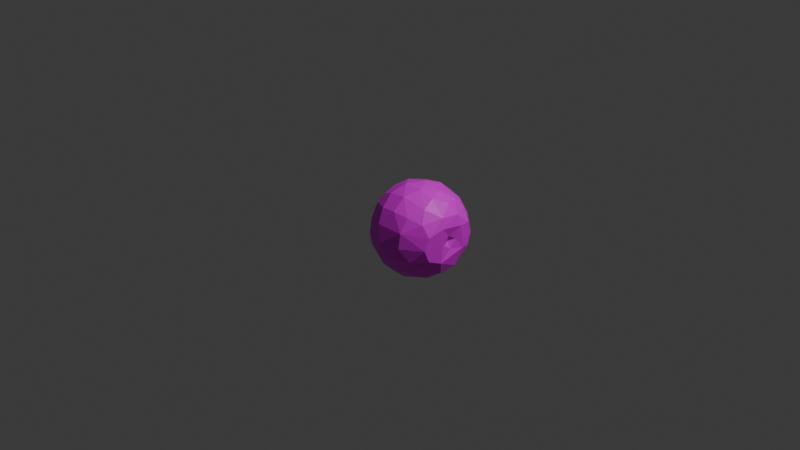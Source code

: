 # Source: AppleFruit.blend  (saved by Blender 4.0.36; exported with 4.5.12 LTS)
import bpy
from mathutils import Matrix  # noqa: F401  (used for matrix-valued properties, if any)

bpy.ops.wm.read_factory_settings(use_empty=True)
scene = bpy.context.scene
scene.name = 'Scene'

# ---- collections
col_collection = bpy.data.collections.new('Collection'); scene.collection.children.link(col_collection)

# ---- images (referenced by path relative to the original .blend; pixels are not part of the script)
import os
ASSET_DIR = os.environ.get("B2B_ASSET_DIR", "")  # directory of the original .blend (textures are referenced by path, not embedded)
HERE = os.path.dirname(os.path.abspath(__file__))  # packed textures are extracted next to this script under _unpacked/

def load_image(name, relpath, width, height, colorspace="sRGB"):
    """Load a texture the original file referenced (path relative to the .blend, or extracted next to this script)."""
    p = next((c for c in (os.path.join(HERE, relpath), os.path.join(ASSET_DIR, relpath)) if relpath and os.path.exists(c)), "")
    if p:
        img = bpy.data.images.load(p, check_existing=True)
        img.name = name
    else:  # same state as the original file: an image datablock whose file is absent (Cycles renders it pink)
        img = bpy.data.images.new(name, width, height)
        img.source = "FILE"
        img.filepath = "//" + (relpath or name)
    img.colorspace_settings.name = colorspace
    return img
img_apple_texture_jpg = load_image('apple_texture.jpg', 'apple_texture.jpg', 1024, 1024, 'sRGB')

# ---- materials (node trees are filled in below, after node groups)
mat_material_001 = bpy.data.materials.new('Material.001')
mat_material_001.use_transparent_shadow = False

# ---- material node trees
mat_material_001.use_nodes = True; mat_material_001.node_tree.nodes.clear()
_N = mat_material_001.node_tree.nodes; _L = mat_material_001.node_tree.links
n0 = _N.new('ShaderNodeBsdfPrincipled'); n0.name = 'Principled BSDF'; n0.location = (10, 300)
n0.inputs[3].default_value = 1.45
n1 = _N.new('ShaderNodeOutputMaterial'); n1.name = 'Material Output'; n1.location = (300, 300)
n2 = _N.new('ShaderNodeTexImage'); n2.name = 'Image Texture'; n2.location = (-280, 280)
n2.image = img_apple_texture_jpg
_L.new(n0.outputs[0], n1.inputs[0])
_L.new(n2.outputs[0], n0.inputs[0])
n1.is_active_output = True

# ---- world
world_world = bpy.data.worlds.new('World'); scene.world = world_world
world_world.use_nodes = True; world_world.node_tree.nodes.clear()
_N = world_world.node_tree.nodes; _L = world_world.node_tree.links
n0 = _N.new('ShaderNodeOutputWorld'); n0.name = 'World Output'; n0.location = (300, 300)
n1 = _N.new('ShaderNodeBackground'); n1.name = 'Background'; n1.location = (10, 300)
n1.inputs[0].default_value = (0.05088, 0.05088, 0.05088, 1.0)
_L.new(n1.outputs[0], n0.inputs[0])
n0.is_active_output = True
world_world.color = (0.05088, 0.05088, 0.05088)
world_world.use_sun_shadow = False
world_world.sun_shadow_jitter_overblur = 0.0

# ---- cameras
cam_camera = bpy.data.cameras.new('Camera')
cam_camera.clip_end = 100.0
cam_camera.ortho_scale = 7.314

# ---- lights
light_light = bpy.data.lights.new('Light', 'POINT')
light_light.transmission_factor = 0.0
light_light.use_soft_falloff = False
light_light.energy = 1000.0
light_light.shadow_soft_size = 0.1
light_light.shadow_maximum_resolution = 0.006
light_light.use_absolute_resolution = True

# ---- meshes
me_sphere_001 = bpy.data.meshes.new('Sphere.001')
me_sphere_001.from_pydata([(0.02232, 0.06133, 0.2997), (0.04426, 0.1216, 0.3234), (0.05355, 0.1798, 0.3448), (0.08551, 0.2349, 0.3503), (0.1041, 0.286, 0.3465), (0.1209, 0.3322, 0.33), (0.1357, 0.3728, 0.2983), (0.1481, 0.4069, 0.25), (0.158, 0.4341, 0.1913), (0.1652, 0.4538, 0.1294), (0.1695, 0.4658, 0.06526), (0.171, 0.4698, 0.0), (0.1695, 0.4658, -0.06526), (0.1652, 0.4538, -0.1294), (0.158, 0.4341, -0.1913), (0.1481, 0.4069, -0.25), (0.1357, 0.3728, -0.3044), (0.1209, 0.3322, -0.3536), (0.1041, 0.286, -0.3967), (0.08551, 0.2349, -0.4226), (0.06544, 0.1798, -0.4352), (0.04426, 0.1216, -0.4263), (0.02232, 0.06133, -0.4123), (9e-10, 0.0, 0.2756), (0.04195, 0.04999, 0.2997), (0.08318, 0.09913, 0.3234), (0.1111, 0.1466, 0.3448), (0.1607, 0.1915, 0.3503), (0.1957, 0.2332, 0.3465), (0.2273, 0.2708, 0.33), (0.255, 0.3039, 0.2983), (0.2783, 0.3317, 0.25), (0.2969, 0.3539, 0.1913), (0.3104, 0.37, 0.1294), (0.3186, 0.3797, 0.06526), (0.3214, 0.383, 0.0), (0.3186, 0.3797, -0.06526), (0.3104, 0.37, -0.1294), (0.2969, 0.3539, -0.1913), (0.2783, 0.3317, -0.25), (0.255, 0.3039, -0.3044), (0.2273, 0.2708, -0.3536), (0.1957, 0.2332, -0.3967), (0.1607, 0.1915, -0.4226), (0.123, 0.1466, -0.4352), (0.08318, 0.09913, -0.4263), (0.04195, 0.04999, -0.4123), (0.05652, 0.03263, 0.2997), (0.1121, 0.0647, 0.3234), (0.1538, 0.09567, 0.3448), (0.2165, 0.125, 0.3503), (0.2636, 0.1522, 0.3465), (0.3062, 0.1768, 0.33), (0.3435, 0.1983, 0.2983), (0.375, 0.2165, 0.25), (0.4001, 0.231, 0.1913), (0.4183, 0.2415, 0.1294), (0.4293, 0.2479, 0.06526), (0.433, 0.25, 0.0), (0.4293, 0.2479, -0.06526), (0.4183, 0.2415, -0.1294), (0.4001, 0.231, -0.1913), (0.375, 0.2165, -0.25), (0.3435, 0.1983, -0.3044), (0.3062, 0.1768, -0.3536), (0.2636, 0.1522, -0.3967), (0.2165, 0.125, -0.4226), (0.1657, 0.09567, -0.4352), (0.1121, 0.0647, -0.4263), (0.05652, 0.03263, -0.4123), (0.06427, 0.01133, 0.2997), (0.1274, 0.02247, 0.3234), (0.1765, 0.03323, 0.3448), (0.2462, 0.04341, 0.3503), (0.2998, 0.05286, 0.3465), (0.3482, 0.06139, 0.33), (0.3907, 0.06888, 0.2983), (0.4264, 0.07519, 0.25), (0.4549, 0.08022, 0.1913), (0.4756, 0.08387, 0.1294), (0.4882, 0.08608, 0.06526), (0.4924, 0.08682, 0.0), (0.4882, 0.08608, -0.06526), (0.4756, 0.08387, -0.1294), (0.4549, 0.08022, -0.1913), (0.4264, 0.07519, -0.25), (0.3907, 0.06888, -0.3044), (0.3482, 0.06139, -0.3536), (0.2998, 0.05286, -0.3967), (0.2462, 0.04341, -0.4226), (0.1884, 0.03323, -0.4352), (0.1274, 0.02247, -0.4263), (0.06427, 0.01133, -0.4123), (0.06427, -0.01133, 0.2997), (0.1274, -0.02247, 0.3234), (0.1765, -0.03323, 0.3448), (0.2462, -0.04341, 0.3503), (0.2998, -0.05286, 0.3465), (0.3482, -0.06139, 0.33), (0.3907, -0.06888, 0.2983), (0.4264, -0.07519, 0.25), (0.4549, -0.08021, 0.1913), (0.4756, -0.08387, 0.1294), (0.4882, -0.08608, 0.06526), (0.4924, -0.08682, 0.0), (0.4882, -0.08608, -0.06526), (0.4756, -0.08387, -0.1294), (0.4549, -0.08021, -0.1913), (0.4264, -0.07519, -0.25), (0.3907, -0.06888, -0.3044), (0.3482, -0.06139, -0.3536), (0.2998, -0.05286, -0.3967), (0.2462, -0.04341, -0.4226), (0.1884, -0.03323, -0.4352), (0.1274, -0.02247, -0.4263), (0.06427, -0.01133, -0.4123), (0.05652, -0.03263, 0.2997), (0.1121, -0.0647, 0.3234), (0.1538, -0.09567, 0.3448), (0.2165, -0.125, 0.3503), (0.2636, -0.1522, 0.3465), (0.3062, -0.1768, 0.33), (0.3435, -0.1983, 0.2983), (0.375, -0.2165, 0.25), (0.4001, -0.231, 0.1913), (0.4183, -0.2415, 0.1294), (0.4293, -0.2479, 0.06526), (0.433, -0.25, 0.0), (0.4293, -0.2479, -0.06526), (0.4183, -0.2415, -0.1294), (0.4001, -0.231, -0.1913), (0.375, -0.2165, -0.25), (0.3435, -0.1983, -0.3044), (0.3062, -0.1768, -0.3536), (0.2636, -0.1522, -0.3967), (0.2165, -0.125, -0.4226), (0.1657, -0.09567, -0.4352), (0.1121, -0.0647, -0.4263), (0.05652, -0.03263, -0.4123), (0.04195, -0.04999, 0.2997), (0.08318, -0.09913, 0.3234), (0.1111, -0.1466, 0.3448), (0.1607, -0.1915, 0.3503), (0.1957, -0.2332, 0.3465), (0.2273, -0.2708, 0.33), (0.255, -0.3039, 0.2983), (0.2783, -0.3317, 0.25), (0.2969, -0.3539, 0.1913), (0.3104, -0.37, 0.1294), (0.3186, -0.3797, 0.06526), (0.3214, -0.383, 0.0), (0.3186, -0.3797, -0.06526), (0.3104, -0.37, -0.1294), (0.2969, -0.3539, -0.1913), (0.2783, -0.3317, -0.25), (0.255, -0.3039, -0.3044), (0.2273, -0.2708, -0.3536), (0.1957, -0.2332, -0.3967), (0.1607, -0.1915, -0.4226), (0.123, -0.1466, -0.4352), (0.08318, -0.09913, -0.4263), (0.04195, -0.04999, -0.4123), (0.02232, -0.06133, 0.2997), (0.04426, -0.1216, 0.3234), (0.05355, -0.1798, 0.3448), (0.08551, -0.2349, 0.3503), (0.1041, -0.286, 0.3465), (0.1209, -0.3322, 0.33), (0.1357, -0.3728, 0.2983), (0.1481, -0.4069, 0.25), (0.158, -0.4341, 0.1913), (0.1652, -0.4538, 0.1294), (0.1695, -0.4658, 0.06526), (0.171, -0.4698, 0.0), (0.1695, -0.4658, -0.06526), (0.1652, -0.4538, -0.1294), (0.158, -0.4341, -0.1913), (0.1481, -0.4069, -0.25), (0.1357, -0.3728, -0.3044), (0.1209, -0.3322, -0.3536), (0.1041, -0.286, -0.3967), (0.08551, -0.2349, -0.4226), (0.06544, -0.1798, -0.4352), (0.04426, -0.1216, -0.4263), (0.02232, -0.06133, -0.4123), (5.588e-09, -0.06526, 0.2997), (1.49e-08, -0.1294, 0.3234), (-0.01189, -0.1913, 0.3448), (2.98e-08, -0.25, 0.3503), (3.725e-08, -0.3044, 0.3465), (3.725e-08, -0.3536, 0.33), (2.98e-08, -0.3967, 0.2983), (7.451e-08, -0.433, 0.25), (7.451e-08, -0.4619, 0.1913), (7.451e-08, -0.483, 0.1294), (5.96e-08, -0.4957, 0.06526), (5.96e-08, -0.5, 0.0), (5.96e-08, -0.4957, -0.06526), (7.451e-08, -0.483, -0.1294), (7.451e-08, -0.4619, -0.1913), (7.451e-08, -0.433, -0.25), (2.98e-08, -0.3967, -0.3044), (3.725e-08, -0.3536, -0.3536), (3.725e-08, -0.3044, -0.3967), (2.939e-08, -0.25, -0.4226), (2.98e-08, -0.1913, -0.4352), (1.49e-08, -0.1294, -0.4263), (5.588e-09, -0.06526, -0.4123), (-0.02232, -0.06133, 0.2997), (-0.04426, -0.1216, 0.3234), (-0.07733, -0.1798, 0.3448), (-0.0855, -0.2349, 0.3503), (-0.1041, -0.286, 0.3465), (-0.1209, -0.3322, 0.33), (-0.1357, -0.3728, 0.2983), (-0.1481, -0.4069, 0.25), (-0.158, -0.4341, 0.1913), (-0.1652, -0.4538, 0.1294), (-0.1695, -0.4658, 0.06526), (-0.171, -0.4698, 0.0), (-0.1695, -0.4658, -0.06526), (-0.1652, -0.4538, -0.1294), (-0.158, -0.4341, -0.1913), (-0.1481, -0.4069, -0.25), (-0.1357, -0.3728, -0.3044), (-0.1209, -0.3322, -0.3536), (-0.1041, -0.286, -0.3967), (-0.0855, -0.2349, -0.4226), (-0.06544, -0.1798, -0.4352), (-0.04426, -0.1216, -0.4263), (-0.02232, -0.06133, -0.4123), (-0.04195, -0.04999, 0.2997), (-0.08318, -0.09913, 0.3234), (-0.1349, -0.1466, 0.3448), (-0.1607, -0.1915, 0.3503), (-0.1957, -0.2332, 0.3465), (-0.2273, -0.2708, 0.33), (-0.255, -0.3039, 0.2983), (-0.2783, -0.3317, 0.25), (-0.2969, -0.3539, 0.1913), (-0.3104, -0.37, 0.1294), (-0.3186, -0.3797, 0.06526), (-0.3214, -0.383, 0.0), (-0.3186, -0.3797, -0.06526), (-0.3104, -0.37, -0.1294), (-0.2969, -0.3539, -0.1913), (-0.2783, -0.3317, -0.25), (-0.255, -0.3039, -0.3044), (-0.2273, -0.2708, -0.3536), (-0.1957, -0.2332, -0.3967), (-0.1607, -0.1915, -0.4226), (-0.123, -0.1466, -0.4352), (-0.08318, -0.09913, -0.4263), (-0.04195, -0.04999, -0.4123), (-0.05652, -0.03263, 0.2997), (-0.1121, -0.0647, 0.3234), (-0.1776, -0.09567, 0.3448), (-0.2165, -0.125, 0.3503), (-0.2636, -0.1522, 0.3465), (-0.3062, -0.1768, 0.33), (-0.3435, -0.1983, 0.2983), (-0.375, -0.2165, 0.25), (-0.4001, -0.231, 0.1913), (-0.4183, -0.2415, 0.1294), (-0.4293, -0.2479, 0.06526), (-0.433, -0.25, 0.0), (-0.4293, -0.2479, -0.06526), (-0.4183, -0.2415, -0.1294), (-0.4001, -0.231, -0.1913), (-0.375, -0.2165, -0.25), (-0.3435, -0.1983, -0.3044), (-0.3062, -0.1768, -0.3536), (-0.2636, -0.1522, -0.3967), (-0.2165, -0.125, -0.4226), (-0.1657, -0.09567, -0.4352), (-0.1121, -0.0647, -0.4263), (-0.05652, -0.03263, -0.4123), (-0.06427, -0.01133, 0.2997), (-0.1274, -0.02247, 0.3234), (-0.2003, -0.03323, 0.3448), (-0.2462, -0.04341, 0.3503), (-0.2998, -0.05286, 0.3465), (-0.3482, -0.06139, 0.33), (-0.3907, -0.06888, 0.2983), (-0.4264, -0.07519, 0.25), (-0.4549, -0.08022, 0.1913), (-0.4756, -0.08387, 0.1294), (-0.4882, -0.08608, 0.06526), (-0.4924, -0.08682, 0.0), (-0.4882, -0.08608, -0.06526), (-0.4756, -0.08387, -0.1294), (-0.4549, -0.08022, -0.1913), (-0.4264, -0.07519, -0.25), (-0.3907, -0.06888, -0.3044), (-0.3482, -0.06139, -0.3536), (-0.2998, -0.05286, -0.3967), (-0.2462, -0.04341, -0.4226), (-0.1884, -0.03323, -0.4352), (-0.1274, -0.02247, -0.4263), (-0.06427, -0.01133, -0.4123), (-0.06427, 0.01133, 0.2997), (-0.1274, 0.02247, 0.3234), (-0.2003, 0.03323, 0.3448), (-0.2462, 0.04341, 0.3503), (-0.2998, 0.05286, 0.3465), (-0.3482, 0.06139, 0.33), (-0.3907, 0.06888, 0.2983), (-0.4264, 0.07519, 0.25), (-0.4549, 0.08021, 0.1913), (-0.4756, 0.08387, 0.1294), (-0.4882, 0.08608, 0.06526), (-0.4924, 0.08682, 0.0), (-0.4882, 0.08608, -0.06526), (-0.4756, 0.08387, -0.1294), (-0.4549, 0.08021, -0.1913), (-0.4264, 0.07519, -0.25), (-0.3907, 0.06888, -0.3044), (-0.3482, 0.06139, -0.3536), (-0.2998, 0.05286, -0.3967), (-0.2462, 0.04341, -0.4226), (-0.1884, 0.03323, -0.4352), (-0.1274, 0.02247, -0.4263), (-0.06427, 0.01133, -0.4123), (-0.05652, 0.03263, 0.2997), (-0.1121, 0.0647, 0.3234), (-0.1776, 0.09567, 0.3448), (-0.2165, 0.125, 0.3503), (-0.2636, 0.1522, 0.3465), (-0.3062, 0.1768, 0.33), (-0.3435, 0.1983, 0.2983), (-0.375, 0.2165, 0.25), (-0.4001, 0.231, 0.1913), (-0.4183, 0.2415, 0.1294), (-0.4293, 0.2479, 0.06526), (-0.433, 0.25, 0.0), (-0.4293, 0.2479, -0.06526), (-0.4183, 0.2415, -0.1294), (-0.4001, 0.231, -0.1913), (-0.375, 0.2165, -0.25), (-0.3435, 0.1983, -0.3044), (-0.3062, 0.1768, -0.3536), (-0.2636, 0.1522, -0.3967), (-0.2165, 0.125, -0.4226), (-0.1657, 0.09567, -0.4352), (-0.1121, 0.0647, -0.4263), (-0.05652, 0.03263, -0.4123), (-1.845e-09, 0.0, -0.3806), (-0.04195, 0.04999, 0.2997), (-0.08318, 0.09913, 0.3234), (-0.1349, 0.1466, 0.3448), (-0.1607, 0.1915, 0.3503), (-0.1957, 0.2332, 0.3465), (-0.2273, 0.2708, 0.33), (-0.255, 0.3039, 0.2983), (-0.2783, 0.3317, 0.25), (-0.2969, 0.3539, 0.1913), (-0.3104, 0.37, 0.1294), (-0.3186, 0.3797, 0.06526), (-0.3214, 0.383, 0.0), (-0.3186, 0.3797, -0.06526), (-0.3104, 0.37, -0.1294), (-0.2969, 0.3539, -0.1913), (-0.2783, 0.3317, -0.25), (-0.255, 0.3039, -0.3044), (-0.2273, 0.2708, -0.3536), (-0.1957, 0.2332, -0.3967), (-0.1607, 0.1915, -0.4226), (-0.123, 0.1466, -0.4352), (-0.08318, 0.09913, -0.4263), (-0.04195, 0.04999, -0.4123), (-0.02232, 0.06133, 0.2997), (-0.04426, 0.1216, 0.3234), (-0.07733, 0.1798, 0.3448), (-0.08551, 0.2349, 0.3503), (-0.1041, 0.286, 0.3465), (-0.1209, 0.3322, 0.33), (-0.1357, 0.3728, 0.2983), (-0.1481, 0.4069, 0.25), (-0.158, 0.4341, 0.1913), (-0.1652, 0.4538, 0.1294), (-0.1695, 0.4658, 0.06526), (-0.171, 0.4698, 0.0), (-0.1695, 0.4658, -0.06526), (-0.1652, 0.4538, -0.1294), (-0.158, 0.4341, -0.1913), (-0.1481, 0.4069, -0.25), (-0.1357, 0.3728, -0.3044), (-0.1209, 0.3322, -0.3536), (-0.1041, 0.286, -0.3967), (-0.08551, 0.2349, -0.4226), (-0.06544, 0.1798, -0.4352), (-0.04426, 0.1216, -0.4263), (-0.02232, 0.06133, -0.4123), (-9.313e-09, 0.06526, 0.2997), (-4.098e-08, 0.1294, 0.3234), (-0.01189, 0.1913, 0.3448), (-7.451e-08, 0.25, 0.3503), (-6.706e-08, 0.3044, 0.3465), (-7.451e-08, 0.3536, 0.33), (-5.96e-08, 0.3967, 0.2983), (-1.043e-07, 0.433, 0.25), (-1.639e-07, 0.4619, 0.1913), (-1.49e-07, 0.483, 0.1294), (-1.341e-07, 0.4957, 0.06526), (-1.49e-07, 0.5, 0.0), (-1.341e-07, 0.4957, -0.06526), (-1.49e-07, 0.483, -0.1294), (-1.639e-07, 0.4619, -0.1913), (-1.043e-07, 0.433, -0.25), (-5.96e-08, 0.3967, -0.3044), (-7.451e-08, 0.3536, -0.3536), (-6.706e-08, 0.3044, -0.3967), (-7.492e-08, 0.25, -0.4226), (-6.706e-08, 0.1913, -0.4352), (-4.098e-08, 0.1294, -0.4263), (-9.313e-09, 0.06526, -0.4123)], [], [(397, 396, 3, 4), (412, 411, 18, 19), (405, 404, 11, 12), (398, 397, 4, 5), (413, 412, 19, 20), (406, 405, 12, 13), (399, 398, 5, 6), (414, 413, 20, 21), (407, 406, 13, 14), (400, 399, 6, 7), (415, 414, 21, 22), (393, 23, 0), (408, 407, 14, 15), (401, 400, 7, 8), (346, 415, 22), (394, 393, 0, 1), (409, 408, 15, 16), (402, 401, 8, 9), (395, 394, 1, 2), (410, 409, 16, 17), (403, 402, 9, 10), (396, 395, 2, 3), (411, 410, 17, 18), (404, 403, 10, 11), (17, 16, 40, 41), (10, 9, 33, 34), (3, 2, 26, 27), (18, 17, 41, 42), (11, 10, 34, 35), (4, 3, 27, 28), (19, 18, 42, 43), (12, 11, 35, 36), (5, 4, 28, 29), (20, 19, 43, 44), (13, 12, 36, 37), (6, 5, 29, 30), (21, 20, 44, 45), (14, 13, 37, 38), (7, 6, 30, 31), (22, 21, 45, 46), (0, 23, 24), (15, 14, 38, 39), (8, 7, 31, 32), (346, 22, 46), (1, 0, 24, 25), (16, 15, 39, 40), (9, 8, 32, 33), (2, 1, 25, 26), (29, 28, 51, 52), (44, 43, 66, 67), (37, 36, 59, 60), (30, 29, 52, 53), (45, 44, 67, 68), (38, 37, 60, 61), (31, 30, 53, 54), (46, 45, 68, 69), (24, 23, 47), (39, 38, 61, 62), (32, 31, 54, 55), (346, 46, 69), (25, 24, 47, 48), (40, 39, 62, 63), (33, 32, 55, 56), (26, 25, 48, 49), (41, 40, 63, 64), (34, 33, 56, 57), (27, 26, 49, 50), (42, 41, 64, 65), (35, 34, 57, 58), (28, 27, 50, 51), (43, 42, 65, 66), (36, 35, 58, 59), (55, 54, 77, 78), (346, 69, 92), (48, 47, 70, 71), (63, 62, 85, 86), (56, 55, 78, 79), (49, 48, 71, 72), (64, 63, 86, 87), (57, 56, 79, 80), (50, 49, 72, 73), (65, 64, 87, 88), (58, 57, 80, 81), (51, 50, 73, 74), (66, 65, 88, 89), (59, 58, 81, 82), (52, 51, 74, 75), (67, 66, 89, 90), (60, 59, 82, 83), (53, 52, 75, 76), (68, 67, 90, 91), (61, 60, 83, 84), (54, 53, 76, 77), (69, 68, 91, 92), (47, 23, 70), (62, 61, 84, 85), (88, 87, 110, 111), (81, 80, 103, 104), (74, 73, 96, 97), (89, 88, 111, 112), (82, 81, 104, 105), (75, 74, 97, 98), (90, 89, 112, 113), (83, 82, 105, 106), (76, 75, 98, 99), (91, 90, 113, 114), (84, 83, 106, 107), (77, 76, 99, 100), (92, 91, 114, 115), (70, 23, 93), (85, 84, 107, 108), (78, 77, 100, 101), (346, 92, 115), (71, 70, 93, 94), (86, 85, 108, 109), (79, 78, 101, 102), (72, 71, 94, 95), (87, 86, 109, 110), (80, 79, 102, 103), (73, 72, 95, 96), (99, 98, 121, 122), (114, 113, 136, 137), (107, 106, 129, 130), (100, 99, 122, 123), (115, 114, 137, 138), (93, 23, 116), (108, 107, 130, 131), (101, 100, 123, 124), (346, 115, 138), (94, 93, 116, 117), (109, 108, 131, 132), (102, 101, 124, 125), (95, 94, 117, 118), (110, 109, 132, 133), (103, 102, 125, 126), (96, 95, 118, 119), (111, 110, 133, 134), (104, 103, 126, 127), (97, 96, 119, 120), (112, 111, 134, 135), (105, 104, 127, 128), (98, 97, 120, 121), (113, 112, 135, 136), (106, 105, 128, 129), (125, 124, 147, 148), (118, 117, 140, 141), (133, 132, 155, 156), (126, 125, 148, 149), (119, 118, 141, 142), (134, 133, 156, 157), (127, 126, 149, 150), (120, 119, 142, 143), (135, 134, 157, 158), (128, 127, 150, 151), (121, 120, 143, 144), (136, 135, 158, 159), (129, 128, 151, 152), (122, 121, 144, 145), (137, 136, 159, 160), (130, 129, 152, 153), (123, 122, 145, 146), (138, 137, 160, 161), (116, 23, 139), (131, 130, 153, 154), (124, 123, 146, 147), (346, 138, 161), (117, 116, 139, 140), (132, 131, 154, 155), (158, 157, 180, 181), (151, 150, 173, 174), (144, 143, 166, 167), (159, 158, 181, 182), (152, 151, 174, 175), (145, 144, 167, 168), (160, 159, 182, 183), (153, 152, 175, 176), (146, 145, 168, 169), (161, 160, 183, 184), (139, 23, 162), (154, 153, 176, 177), (147, 146, 169, 170), (346, 161, 184), (140, 139, 162, 163), (155, 154, 177, 178), (148, 147, 170, 171), (141, 140, 163, 164), (156, 155, 178, 179), (149, 148, 171, 172), (142, 141, 164, 165), (157, 156, 179, 180), (150, 149, 172, 173), (143, 142, 165, 166), (169, 168, 191, 192), (184, 183, 206, 207), (162, 23, 185), (177, 176, 199, 200), (170, 169, 192, 193), (346, 184, 207), (163, 162, 185, 186), (178, 177, 200, 201), (171, 170, 193, 194), (164, 163, 186, 187), (179, 178, 201, 202), (172, 171, 194, 195), (165, 164, 187, 188), (180, 179, 202, 203), (173, 172, 195, 196), (166, 165, 188, 189), (181, 180, 203, 204), (174, 173, 196, 197), (167, 166, 189, 190), (182, 181, 204, 205), (175, 174, 197, 198), (168, 167, 190, 191), (183, 182, 205, 206), (176, 175, 198, 199), (195, 194, 217, 218), (188, 187, 210, 211), (203, 202, 225, 226), (196, 195, 218, 219), (189, 188, 211, 212), (204, 203, 226, 227), (197, 196, 219, 220), (190, 189, 212, 213), (205, 204, 227, 228), (198, 197, 220, 221), (191, 190, 213, 214), (206, 205, 228, 229), (199, 198, 221, 222), (192, 191, 214, 215), (207, 206, 229, 230), (185, 23, 208), (200, 199, 222, 223), (193, 192, 215, 216), (346, 207, 230), (186, 185, 208, 209), (201, 200, 223, 224), (194, 193, 216, 217), (187, 186, 209, 210), (202, 201, 224, 225), (228, 227, 250, 251), (221, 220, 243, 244), (214, 213, 236, 237), (229, 228, 251, 252), (222, 221, 244, 245), (215, 214, 237, 238), (230, 229, 252, 253), (208, 23, 231), (223, 222, 245, 246), (216, 215, 238, 239), (346, 230, 253), (209, 208, 231, 232), (224, 223, 246, 247), (217, 216, 239, 240), (210, 209, 232, 233), (225, 224, 247, 248), (218, 217, 240, 241), (211, 210, 233, 234), (226, 225, 248, 249), (219, 218, 241, 242), (212, 211, 234, 235), (227, 226, 249, 250), (220, 219, 242, 243), (213, 212, 235, 236), (239, 238, 261, 262), (346, 253, 276), (232, 231, 254, 255), (247, 246, 269, 270), (240, 239, 262, 263), (233, 232, 255, 256), (248, 247, 270, 271), (241, 240, 263, 264), (234, 233, 256, 257), (249, 248, 271, 272), (242, 241, 264, 265), (235, 234, 257, 258), (250, 249, 272, 273), (243, 242, 265, 266), (236, 235, 258, 259), (251, 250, 273, 274), (244, 243, 266, 267), (237, 236, 259, 260), (252, 251, 274, 275), (245, 244, 267, 268), (238, 237, 260, 261), (253, 252, 275, 276), (231, 23, 254), (246, 245, 268, 269), (265, 264, 287, 288), (258, 257, 280, 281), (273, 272, 295, 296), (266, 265, 288, 289), (259, 258, 281, 282), (274, 273, 296, 297), (267, 266, 289, 290), (260, 259, 282, 283), (275, 274, 297, 298), (268, 267, 290, 291), (261, 260, 283, 284), (276, 275, 298, 299), (254, 23, 277), (269, 268, 291, 292), (262, 261, 284, 285), (346, 276, 299), (255, 254, 277, 278), (270, 269, 292, 293), (263, 262, 285, 286), (256, 255, 278, 279), (271, 270, 293, 294), (264, 263, 286, 287), (257, 256, 279, 280), (272, 271, 294, 295), (298, 297, 320, 321), (291, 290, 313, 314), (284, 283, 306, 307), (299, 298, 321, 322), (277, 23, 300), (292, 291, 314, 315), (285, 284, 307, 308), (346, 299, 322), (278, 277, 300, 301), (293, 292, 315, 316), (286, 285, 308, 309), (279, 278, 301, 302), (294, 293, 316, 317), (287, 286, 309, 310), (280, 279, 302, 303), (295, 294, 317, 318), (288, 287, 310, 311), (281, 280, 303, 304), (296, 295, 318, 319), (289, 288, 311, 312), (282, 281, 304, 305), (297, 296, 319, 320), (290, 289, 312, 313), (283, 282, 305, 306), (309, 308, 331, 332), (302, 301, 324, 325), (317, 316, 339, 340), (310, 309, 332, 333), (303, 302, 325, 326), (318, 317, 340, 341), (311, 310, 333, 334), (304, 303, 326, 327), (319, 318, 341, 342), (312, 311, 334, 335), (305, 304, 327, 328), (320, 319, 342, 343), (313, 312, 335, 336), (306, 305, 328, 329), (321, 320, 343, 344), (314, 313, 336, 337), (307, 306, 329, 330), (322, 321, 344, 345), (300, 23, 323), (315, 314, 337, 338), (308, 307, 330, 331), (346, 322, 345), (301, 300, 323, 324), (316, 315, 338, 339), (335, 334, 358, 359), (328, 327, 351, 352), (343, 342, 366, 367), (336, 335, 359, 360), (329, 328, 352, 353), (344, 343, 367, 368), (337, 336, 360, 361), (330, 329, 353, 354), (345, 344, 368, 369), (323, 23, 347), (338, 337, 361, 362), (331, 330, 354, 355), (346, 345, 369), (324, 323, 347, 348), (339, 338, 362, 363), (332, 331, 355, 356), (325, 324, 348, 349), (340, 339, 363, 364), (333, 332, 356, 357), (326, 325, 349, 350), (341, 340, 364, 365), (334, 333, 357, 358), (327, 326, 350, 351), (342, 341, 365, 366), (369, 368, 391, 392), (347, 23, 370), (362, 361, 384, 385), (355, 354, 377, 378), (346, 369, 392), (348, 347, 370, 371), (363, 362, 385, 386), (356, 355, 378, 379), (349, 348, 371, 372), (364, 363, 386, 387), (357, 356, 379, 380), (350, 349, 372, 373), (365, 364, 387, 388), (358, 357, 380, 381), (351, 350, 373, 374), (366, 365, 388, 389), (359, 358, 381, 382), (352, 351, 374, 375), (367, 366, 389, 390), (360, 359, 382, 383), (353, 352, 375, 376), (368, 367, 390, 391), (361, 360, 383, 384), (354, 353, 376, 377), (380, 379, 402, 403), (373, 372, 395, 396), (388, 387, 410, 411), (381, 380, 403, 404), (374, 373, 396, 397), (389, 388, 411, 412), (382, 381, 404, 405), (375, 374, 397, 398), (390, 389, 412, 413), (383, 382, 405, 406), (376, 375, 398, 399), (391, 390, 413, 414), (384, 383, 406, 407), (377, 376, 399, 400), (392, 391, 414, 415), (370, 23, 393), (385, 384, 407, 408), (378, 377, 400, 401), (346, 392, 415), (371, 370, 393, 394), (386, 385, 408, 409), (379, 378, 401, 402), (372, 371, 394, 395), (387, 386, 409, 410)])
_uv = me_sphere_001.uv_layers.new(name='UVMap')
_uv.uv.foreach_set('vector', [0.7222, 0.7917, 0.7222, 0.8333, 0.6667, 0.8333, 0.6667, 0.7917, 0.7222, 0.1667, 0.7222, 0.2083, 0.6667, 0.2083, 0.6667, 0.1667, 0.7222, 0.4583, 0.7222, 0.5, 0.6667, 0.5, 0.6667, 0.4583, 0.7222, 0.75, 0.7222, 0.7917, 0.6667, 0.7917, 0.6667, 0.75, 0.7222, 0.125, 0.7222, 0.1667, 0.6667, 0.1667, 0.6667, 0.125, 0.7222, 0.4167, 0.7222, 0.4583, 0.6667, 0.4583, 0.6667, 0.4167, 0.7222, 0.7083, 0.7222, 0.75, 0.6667, 0.75, 0.6667, 0.7083, 0.7222, 0.08333, 0.7222, 0.125, 0.6667, 0.125, 0.6667, 0.08333, 0.7222, 0.375, 0.7222, 0.4167, 0.6667, 0.4167, 0.6667, 0.375, 0.7222, 0.6667, 0.7222, 0.7083, 0.6667, 0.7083, 0.6667, 0.6667, 0.7222, 0.04167, 0.7222, 0.08333, 0.6667, 0.08333, 0.6667, 0.04167, 0.7222, 0.9583, 0.6944, 1.0, 0.6667, 0.9583, 0.7222, 0.3333, 0.7222, 0.375, 0.6667, 0.375, 0.6667, 0.3333, 0.7222, 0.625, 0.7222, 0.6667, 0.6667, 0.6667, 0.6667, 0.625, 0.6944, 0.0, 0.7222, 0.04167, 0.6667, 0.04167, 0.7222, 0.9167, 0.7222, 0.9583, 0.6667, 0.9583, 0.6667, 0.9167, 0.7222, 0.2917, 0.7222, 0.3333, 0.6667, 0.3333, 0.6667, 0.2917, 0.7222, 0.5833, 0.7222, 0.625, 0.6667, 0.625, 0.6667, 0.5833, 0.7222, 0.875, 0.7222, 0.9167, 0.6667, 0.9167, 0.6667, 0.875, 0.7222, 0.25, 0.7222, 0.2917, 0.6667, 0.2917, 0.6667, 0.25, 0.7222, 0.5417, 0.7222, 0.5833, 0.6667, 0.5833, 0.6667, 0.5417, 0.7222, 0.8333, 0.7222, 0.875, 0.6667, 0.875, 0.6667, 0.8333, 0.7222, 0.2083, 0.7222, 0.25, 0.6667, 0.25, 0.6667, 0.2083, 0.7222, 0.5, 0.7222, 0.5417, 0.6667, 0.5417, 0.6667, 0.5, 0.6667, 0.25, 0.6667, 0.2917, 0.6111, 0.2917, 0.6111, 0.25, 0.6667, 0.5417, 0.6667, 0.5833, 0.6111, 0.5833, 0.6111, 0.5417, 0.6667, 0.8333, 0.6667, 0.875, 0.6111, 0.875, 0.6111, 0.8333, 0.6667, 0.2083, 0.6667, 0.25, 0.6111, 0.25, 0.6111, 0.2083, 0.6667, 0.5, 0.6667, 0.5417, 0.6111, 0.5417, 0.6111, 0.5, 0.6667, 0.7917, 0.6667, 0.8333, 0.6111, 0.8333, 0.6111, 0.7917, 0.6667, 0.1667, 0.6667, 0.2083, 0.6111, 0.2083, 0.6111, 0.1667, 0.6667, 0.4583, 0.6667, 0.5, 0.6111, 0.5, 0.6111, 0.4583, 0.6667, 0.75, 0.6667, 0.7917, 0.6111, 0.7917, 0.6111, 0.75, 0.6667, 0.125, 0.6667, 0.1667, 0.6111, 0.1667, 0.6111, 0.125, 0.6667, 0.4167, 0.6667, 0.4583, 0.6111, 0.4583, 0.6111, 0.4167, 0.6667, 0.7083, 0.6667, 0.75, 0.6111, 0.75, 0.6111, 0.7083, 0.6667, 0.08333, 0.6667, 0.125, 0.6111, 0.125, 0.6111, 0.08333, 0.6667, 0.375, 0.6667, 0.4167, 0.6111, 0.4167, 0.6111, 0.375, 0.6667, 0.6667, 0.6667, 0.7083, 0.6111, 0.7083, 0.6111, 0.6667, 0.6667, 0.04167, 0.6667, 0.08333, 0.6111, 0.08333, 0.6111, 0.04167, 0.6667, 0.9583, 0.6389, 1.0, 0.6111, 0.9583, 0.6667, 0.3333, 0.6667, 0.375, 0.6111, 0.375, 0.6111, 0.3333, 0.6667, 0.625, 0.6667, 0.6667, 0.6111, 0.6667, 0.6111, 0.625, 0.6389, 0.0, 0.6667, 0.04167, 0.6111, 0.04167, 0.6667, 0.9167, 0.6667, 0.9583, 0.6111, 0.9583, 0.6111, 0.9167, 0.6667, 0.2917, 0.6667, 0.3333, 0.6111, 0.3333, 0.6111, 0.2917, 0.6667, 0.5833, 0.6667, 0.625, 0.6111, 0.625, 0.6111, 0.5833, 0.6667, 0.875, 0.6667, 0.9167, 0.6111, 0.9167, 0.6111, 0.875, 0.6111, 0.75, 0.6111, 0.7917, 0.5556, 0.7917, 0.5556, 0.75, 0.6111, 0.125, 0.6111, 0.1667, 0.5556, 0.1667, 0.5556, 0.125, 0.6111, 0.4167, 0.6111, 0.4583, 0.5556, 0.4583, 0.5556, 0.4167, 0.6111, 0.7083, 0.6111, 0.75, 0.5556, 0.75, 0.5556, 0.7083, 0.6111, 0.08333, 0.6111, 0.125, 0.5556, 0.125, 0.5556, 0.08333, 0.6111, 0.375, 0.6111, 0.4167, 0.5556, 0.4167, 0.5556, 0.375, 0.6111, 0.6667, 0.6111, 0.7083, 0.5556, 0.7083, 0.5556, 0.6667, 0.6111, 0.04167, 0.6111, 0.08333, 0.5556, 0.08333, 0.5556, 0.04167, 0.6111, 0.9583, 0.5833, 1.0, 0.5556, 0.9583, 0.6111, 0.3333, 0.6111, 0.375, 0.5556, 0.375, 0.5556, 0.3333, 0.6111, 0.625, 0.6111, 0.6667, 0.5556, 0.6667, 0.5556, 0.625, 0.5833, 0.0, 0.6111, 0.04167, 0.5556, 0.04167, 0.6111, 0.9167, 0.6111, 0.9583, 0.5556, 0.9583, 0.5556, 0.9167, 0.6111, 0.2917, 0.6111, 0.3333, 0.5556, 0.3333, 0.5556, 0.2917, 0.6111, 0.5833, 0.6111, 0.625, 0.5556, 0.625, 0.5556, 0.5833, 0.6111, 0.875, 0.6111, 0.9167, 0.5556, 0.9167, 0.5556, 0.875, 0.6111, 0.25, 0.6111, 0.2917, 0.5556, 0.2917, 0.5556, 0.25, 0.6111, 0.5417, 0.6111, 0.5833, 0.5556, 0.5833, 0.5556, 0.5417, 0.6111, 0.8333, 0.6111, 0.875, 0.5556, 0.875, 0.5556, 0.8333, 0.6111, 0.2083, 0.6111, 0.25, 0.5556, 0.25, 0.5556, 0.2083, 0.6111, 0.5, 0.6111, 0.5417, 0.5556, 0.5417, 0.5556, 0.5, 0.6111, 0.7917, 0.6111, 0.8333, 0.5556, 0.8333, 0.5556, 0.7917, 0.6111, 0.1667, 0.6111, 0.2083, 0.5556, 0.2083, 0.5556, 0.1667, 0.6111, 0.4583, 0.6111, 0.5, 0.5556, 0.5, 0.5556, 0.4583, 0.5556, 0.625, 0.5556, 0.6667, 0.5, 0.6667, 0.5, 0.625, 0.5278, 0.0, 0.5556, 0.04167, 0.5, 0.04167, 0.5556, 0.9167, 0.5556, 0.9583, 0.5, 0.9583, 0.5, 0.9167, 0.5556, 0.2917, 0.5556, 0.3333, 0.5, 0.3333, 0.5, 0.2917, 0.5556, 0.5833, 0.5556, 0.625, 0.5, 0.625, 0.5, 0.5833, 0.5556, 0.875, 0.5556, 0.9167, 0.5, 0.9167, 0.5, 0.875, 0.5556, 0.25, 0.5556, 0.2917, 0.5, 0.2917, 0.5, 0.25, 0.5556, 0.5417, 0.5556, 0.5833, 0.5, 0.5833, 0.5, 0.5417, 0.5556, 0.8333, 0.5556, 0.875, 0.5, 0.875, 0.5, 0.8333, 0.5556, 0.2083, 0.5556, 0.25, 0.5, 0.25, 0.5, 0.2083, 0.5556, 0.5, 0.5556, 0.5417, 0.5, 0.5417, 0.5, 0.5, 0.5556, 0.7917, 0.5556, 0.8333, 0.5, 0.8333, 0.5, 0.7917, 0.5556, 0.1667, 0.5556, 0.2083, 0.5, 0.2083, 0.5, 0.1667, 0.5556, 0.4583, 0.5556, 0.5, 0.5, 0.5, 0.5, 0.4583, 0.5556, 0.75, 0.5556, 0.7917, 0.5, 0.7917, 0.5, 0.75, 0.5556, 0.125, 0.5556, 0.1667, 0.5, 0.1667, 0.5, 0.125, 0.5556, 0.4167, 0.5556, 0.4583, 0.5, 0.4583, 0.5, 0.4167, 0.5556, 0.7083, 0.5556, 0.75, 0.5, 0.75, 0.5, 0.7083, 0.5556, 0.08333, 0.5556, 0.125, 0.5, 0.125, 0.5, 0.08333, 0.5556, 0.375, 0.5556, 0.4167, 0.5, 0.4167, 0.5, 0.375, 0.5556, 0.6667, 0.5556, 0.7083, 0.5, 0.7083, 0.5, 0.6667, 0.5556, 0.04167, 0.5556, 0.08333, 0.5, 0.08333, 0.5, 0.04167, 0.5556, 0.9583, 0.5278, 1.0, 0.5, 0.9583, 0.5556, 0.3333, 0.5556, 0.375, 0.5, 0.375, 0.5, 0.3333, 0.5, 0.2083, 0.5, 0.25, 0.4444, 0.25, 0.4444, 0.2083, 0.5, 0.5, 0.5, 0.5417, 0.4444, 0.5417, 0.4444, 0.5, 0.5, 0.7917, 0.5, 0.8333, 0.4444, 0.8333, 0.4444, 0.7917, 0.5, 0.1667, 0.5, 0.2083, 0.4444, 0.2083, 0.4444, 0.1667, 0.5, 0.4583, 0.5, 0.5, 0.4444, 0.5, 0.4444, 0.4583, 0.5, 0.75, 0.5, 0.7917, 0.4444, 0.7917, 0.4444, 0.75, 0.5, 0.125, 0.5, 0.1667, 0.4444, 0.1667, 0.4444, 0.125, 0.5, 0.4167, 0.5, 0.4583, 0.4444, 0.4583, 0.4444, 0.4167, 0.5, 0.7083, 0.5, 0.75, 0.4444, 0.75, 0.4444, 0.7083, 0.5, 0.08333, 0.5, 0.125, 0.4444, 0.125, 0.4444, 0.08333, 0.5, 0.375, 0.5, 0.4167, 0.4444, 0.4167, 0.4444, 0.375, 0.5, 0.6667, 0.5, 0.7083, 0.4444, 0.7083, 0.4444, 0.6667, 0.5, 0.04167, 0.5, 0.08333, 0.4444, 0.08333, 0.4444, 0.04167, 0.5, 0.9583, 0.4722, 1.0, 0.4444, 0.9583, 0.5, 0.3333, 0.5, 0.375, 0.4444, 0.375, 0.4444, 0.3333, 0.5, 0.625, 0.5, 0.6667, 0.4444, 0.6667, 0.4444, 0.625, 0.4722, 0.0, 0.5, 0.04167, 0.4444, 0.04167, 0.5, 0.9167, 0.5, 0.9583, 0.4444, 0.9583, 0.4444, 0.9167, 0.5, 0.2917, 0.5, 0.3333, 0.4444, 0.3333, 0.4444, 0.2917, 0.5, 0.5833, 0.5, 0.625, 0.4444, 0.625, 0.4444, 0.5833, 0.5, 0.875, 0.5, 0.9167, 0.4444, 0.9167, 0.4444, 0.875, 0.5, 0.25, 0.5, 0.2917, 0.4444, 0.2917, 0.4444, 0.25, 0.5, 0.5417, 0.5, 0.5833, 0.4444, 0.5833, 0.4444, 0.5417, 0.5, 0.8333, 0.5, 0.875, 0.4444, 0.875, 0.4444, 0.8333, 0.4444, 0.7083, 0.4444, 0.75, 0.3889, 0.75, 0.3889, 0.7083, 0.4444, 0.08333, 0.4444, 0.125, 0.3889, 0.125, 0.3889, 0.08333, 0.4444, 0.375, 0.4444, 0.4167, 0.3889, 0.4167, 0.3889, 0.375, 0.4444, 0.6667, 0.4444, 0.7083, 0.3889, 0.7083, 0.3889, 0.6667, 0.4444, 0.04167, 0.4444, 0.08333, 0.3889, 0.08333, 0.3889, 0.04167, 0.4444, 0.9583, 0.4167, 1.0, 0.3889, 0.9583, 0.4444, 0.3333, 0.4444, 0.375, 0.3889, 0.375, 0.3889, 0.3333, 0.4444, 0.625, 0.4444, 0.6667, 0.3889, 0.6667, 0.3889, 0.625, 0.4167, 0.0, 0.4444, 0.04167, 0.3889, 0.04167, 0.4444, 0.9167, 0.4444, 0.9583, 0.3889, 0.9583, 0.3889, 0.9167, 0.4444, 0.2917, 0.4444, 0.3333, 0.3889, 0.3333, 0.3889, 0.2917, 0.4444, 0.5833, 0.4444, 0.625, 0.3889, 0.625, 0.3889, 0.5833, 0.4444, 0.875, 0.4444, 0.9167, 0.3889, 0.9167, 0.3889, 0.875, 0.4444, 0.25, 0.4444, 0.2917, 0.3889, 0.2917, 0.3889, 0.25, 0.4444, 0.5417, 0.4444, 0.5833, 0.3889, 0.5833, 0.3889, 0.5417, 0.4444, 0.8333, 0.4444, 0.875, 0.3889, 0.875, 0.3889, 0.8333, 0.4444, 0.2083, 0.4444, 0.25, 0.3889, 0.25, 0.3889, 0.2083, 0.4444, 0.5, 0.4444, 0.5417, 0.3889, 0.5417, 0.3889, 0.5, 0.4444, 0.7917, 0.4444, 0.8333, 0.3889, 0.8333, 0.3889, 0.7917, 0.4444, 0.1667, 0.4444, 0.2083, 0.3889, 0.2083, 0.3889, 0.1667, 0.4444, 0.4583, 0.4444, 0.5, 0.3889, 0.5, 0.3889, 0.4583, 0.4444, 0.75, 0.4444, 0.7917, 0.3889, 0.7917, 0.3889, 0.75, 0.4444, 0.125, 0.4444, 0.1667, 0.3889, 0.1667, 0.3889, 0.125, 0.4444, 0.4167, 0.4444, 0.4583, 0.3889, 0.4583, 0.3889, 0.4167, 0.3889, 0.5833, 0.3889, 0.625, 0.3333, 0.625, 0.3333, 0.5833, 0.3889, 0.875, 0.3889, 0.9167, 0.3333, 0.9167, 0.3333, 0.875, 0.3889, 0.25, 0.3889, 0.2917, 0.3333, 0.2917, 0.3333, 0.25, 0.3889, 0.5417, 0.3889, 0.5833, 0.3333, 0.5833, 0.3333, 0.5417, 0.3889, 0.8333, 0.3889, 0.875, 0.3333, 0.875, 0.3333, 0.8333, 0.3889, 0.2083, 0.3889, 0.25, 0.3333, 0.25, 0.3333, 0.2083, 0.3889, 0.5, 0.3889, 0.5417, 0.3333, 0.5417, 0.3333, 0.5, 0.3889, 0.7917, 0.3889, 0.8333, 0.3333, 0.8333, 0.3333, 0.7917, 0.3889, 0.1667, 0.3889, 0.2083, 0.3333, 0.2083, 0.3333, 0.1667, 0.3889, 0.4583, 0.3889, 0.5, 0.3333, 0.5, 0.3333, 0.4583, 0.3889, 0.75, 0.3889, 0.7917, 0.3333, 0.7917, 0.3333, 0.75, 0.3889, 0.125, 0.3889, 0.1667, 0.3333, 0.1667, 0.3333, 0.125, 0.3889, 0.4167, 0.3889, 0.4583, 0.3333, 0.4583, 0.3333, 0.4167, 0.3889, 0.7083, 0.3889, 0.75, 0.3333, 0.75, 0.3333, 0.7083, 0.3889, 0.08333, 0.3889, 0.125, 0.3333, 0.125, 0.3333, 0.08333, 0.3889, 0.375, 0.3889, 0.4167, 0.3333, 0.4167, 0.3333, 0.375, 0.3889, 0.6667, 0.3889, 0.7083, 0.3333, 0.7083, 0.3333, 0.6667, 0.3889, 0.04167, 0.3889, 0.08333, 0.3333, 0.08333, 0.3333, 0.04167, 0.3889, 0.9583, 0.3611, 1.0, 0.3333, 0.9583, 0.3889, 0.3333, 0.3889, 0.375, 0.3333, 0.375, 0.3333, 0.3333, 0.3889, 0.625, 0.3889, 0.6667, 0.3333, 0.6667, 0.3333, 0.625, 0.3611, 0.0, 0.3889, 0.04167, 0.3333, 0.04167, 0.3889, 0.9167, 0.3889, 0.9583, 0.3333, 0.9583, 0.3333, 0.9167, 0.3889, 0.2917, 0.3889, 0.3333, 0.3333, 0.3333, 0.3333, 0.2917, 0.3333, 0.1667, 0.3333, 0.2083, 0.2778, 0.2083, 0.2778, 0.1667, 0.3333, 0.4583, 0.3333, 0.5, 0.2778, 0.5, 0.2778, 0.4583, 0.3333, 0.75, 0.3333, 0.7917, 0.2778, 0.7917, 0.2778, 0.75, 0.3333, 0.125, 0.3333, 0.1667, 0.2778, 0.1667, 0.2778, 0.125, 0.3333, 0.4167, 0.3333, 0.4583, 0.2778, 0.4583, 0.2778, 0.4167, 0.3333, 0.7083, 0.3333, 0.75, 0.2778, 0.75, 0.2778, 0.7083, 0.3333, 0.08333, 0.3333, 0.125, 0.2778, 0.125, 0.2778, 0.08333, 0.3333, 0.375, 0.3333, 0.4167, 0.2778, 0.4167, 0.2778, 0.375, 0.3333, 0.6667, 0.3333, 0.7083, 0.2778, 0.7083, 0.2778, 0.6667, 0.3333, 0.04167, 0.3333, 0.08333, 0.2778, 0.08333, 0.2778, 0.04167, 0.3333, 0.9583, 0.3056, 1.0, 0.2778, 0.9583, 0.3333, 0.3333, 0.3333, 0.375, 0.2778, 0.375, 0.2778, 0.3333, 0.3333, 0.625, 0.3333, 0.6667, 0.2778, 0.6667, 0.2778, 0.625, 0.3056, 0.0, 0.3333, 0.04167, 0.2778, 0.04167, 0.3333, 0.9167, 0.3333, 0.9583, 0.2778, 0.9583, 0.2778, 0.9167, 0.3333, 0.2917, 0.3333, 0.3333, 0.2778, 0.3333, 0.2778, 0.2917, 0.3333, 0.5833, 0.3333, 0.625, 0.2778, 0.625, 0.2778, 0.5833, 0.3333, 0.875, 0.3333, 0.9167, 0.2778, 0.9167, 0.2778, 0.875, 0.3333, 0.25, 0.3333, 0.2917, 0.2778, 0.2917, 0.2778, 0.25, 0.3333, 0.5417, 0.3333, 0.5833, 0.2778, 0.5833, 0.2778, 0.5417, 0.3333, 0.8333, 0.3333, 0.875, 0.2778, 0.875, 0.2778, 0.8333, 0.3333, 0.2083, 0.3333, 0.25, 0.2778, 0.25, 0.2778, 0.2083, 0.3333, 0.5, 0.3333, 0.5417, 0.2778, 0.5417, 0.2778, 0.5, 0.3333, 0.7917, 0.3333, 0.8333, 0.2778, 0.8333, 0.2778, 0.7917, 0.2778, 0.6667, 0.2778, 0.7083, 0.2222, 0.7083, 0.2222, 0.6667, 0.2778, 0.04167, 0.2778, 0.08333, 0.2222, 0.08333, 0.2222, 0.04167, 0.2778, 0.9583, 0.25, 1.0, 0.2222, 0.9583, 0.2778, 0.3333, 0.2778, 0.375, 0.2222, 0.375, 0.2222, 0.3333, 0.2778, 0.625, 0.2778, 0.6667, 0.2222, 0.6667, 0.2222, 0.625, 0.25, 0.0, 0.2778, 0.04167, 0.2222, 0.04167, 0.2778, 0.9167, 0.2778, 0.9583, 0.2222, 0.9583, 0.2222, 0.9167, 0.2778, 0.2917, 0.2778, 0.3333, 0.2222, 0.3333, 0.2222, 0.2917, 0.2778, 0.5833, 0.2778, 0.625, 0.2222, 0.625, 0.2222, 0.5833, 0.2778, 0.875, 0.2778, 0.9167, 0.2222, 0.9167, 0.2222, 0.875, 0.2778, 0.25, 0.2778, 0.2917, 0.2222, 0.2917, 0.2222, 0.25, 0.2778, 0.5417, 0.2778, 0.5833, 0.2222, 0.5833, 0.2222, 0.5417, 0.2778, 0.8333, 0.2778, 0.875, 0.2222, 0.875, 0.2222, 0.8333, 0.2778, 0.2083, 0.2778, 0.25, 0.2222, 0.25, 0.2222, 0.2083, 0.2778, 0.5, 0.2778, 0.5417, 0.2222, 0.5417, 0.2222, 0.5, 0.2778, 0.7917, 0.2778, 0.8333, 0.2222, 0.8333, 0.2222, 0.7917, 0.2778, 0.1667, 0.2778, 0.2083, 0.2222, 0.2083, 0.2222, 0.1667, 0.2778, 0.4583, 0.2778, 0.5, 0.2222, 0.5, 0.2222, 0.4583, 0.2778, 0.75, 0.2778, 0.7917, 0.2222, 0.7917, 0.2222, 0.75, 0.2778, 0.125, 0.2778, 0.1667, 0.2222, 0.1667, 0.2222, 0.125, 0.2778, 0.4167, 0.2778, 0.4583, 0.2222, 0.4583, 0.2222, 0.4167, 0.2778, 0.7083, 0.2778, 0.75, 0.2222, 0.75, 0.2222, 0.7083, 0.2778, 0.08333, 0.2778, 0.125, 0.2222, 0.125, 0.2222, 0.08333, 0.2778, 0.375, 0.2778, 0.4167, 0.2222, 0.4167, 0.2222, 0.375, 0.2222, 0.5417, 0.2222, 0.5833, 0.1667, 0.5833, 0.1667, 0.5417, 0.2222, 0.8333, 0.2222, 0.875, 0.1667, 0.875, 0.1667, 0.8333, 0.2222, 0.2083, 0.2222, 0.25, 0.1667, 0.25, 0.1667, 0.2083, 0.2222, 0.5, 0.2222, 0.5417, 0.1667, 0.5417, 0.1667, 0.5, 0.2222, 0.7917, 0.2222, 0.8333, 0.1667, 0.8333, 0.1667, 0.7917, 0.2222, 0.1667, 0.2222, 0.2083, 0.1667, 0.2083, 0.1667, 0.1667, 0.2222, 0.4583, 0.2222, 0.5, 0.1667, 0.5, 0.1667, 0.4583, 0.2222, 0.75, 0.2222, 0.7917, 0.1667, 0.7917, 0.1667, 0.75, 0.2222, 0.125, 0.2222, 0.1667, 0.1667, 0.1667, 0.1667, 0.125, 0.2222, 0.4167, 0.2222, 0.4583, 0.1667, 0.4583, 0.1667, 0.4167, 0.2222, 0.7083, 0.2222, 0.75, 0.1667, 0.75, 0.1667, 0.7083, 0.2222, 0.08333, 0.2222, 0.125, 0.1667, 0.125, 0.1667, 0.08333, 0.2222, 0.375, 0.2222, 0.4167, 0.1667, 0.4167, 0.1667, 0.375, 0.2222, 0.6667, 0.2222, 0.7083, 0.1667, 0.7083, 0.1667, 0.6667, 0.2222, 0.04167, 0.2222, 0.08333, 0.1667, 0.08333, 0.1667, 0.04167, 0.2222, 0.9583, 0.1944, 1.0, 0.1667, 0.9583, 0.2222, 0.3333, 0.2222, 0.375, 0.1667, 0.375, 0.1667, 0.3333, 0.2222, 0.625, 0.2222, 0.6667, 0.1667, 0.6667, 0.1667, 0.625, 0.1944, 0.0, 0.2222, 0.04167, 0.1667, 0.04167, 0.2222, 0.9167, 0.2222, 0.9583, 0.1667, 0.9583, 0.1667, 0.9167, 0.2222, 0.2917, 0.2222, 0.3333, 0.1667, 0.3333, 0.1667, 0.2917, 0.2222, 0.5833, 0.2222, 0.625, 0.1667, 0.625, 0.1667, 0.5833, 0.2222, 0.875, 0.2222, 0.9167, 0.1667, 0.9167, 0.1667, 0.875, 0.2222, 0.25, 0.2222, 0.2917, 0.1667, 0.2917, 0.1667, 0.25, 0.1667, 0.125, 0.1667, 0.1667, 0.1111, 0.1667, 0.1111, 0.125, 0.1667, 0.4167, 0.1667, 0.4583, 0.1111, 0.4583, 0.1111, 0.4167, 0.1667, 0.7083, 0.1667, 0.75, 0.1111, 0.75, 0.1111, 0.7083, 0.1667, 0.08333, 0.1667, 0.125, 0.1111, 0.125, 0.1111, 0.08333, 0.1667, 0.375, 0.1667, 0.4167, 0.1111, 0.4167, 0.1111, 0.375, 0.1667, 0.6667, 0.1667, 0.7083, 0.1111, 0.7083, 0.1111, 0.6667, 0.1667, 0.04167, 0.1667, 0.08333, 0.1111, 0.08333, 0.1111, 0.04167, 0.1667, 0.9583, 0.1389, 1.0, 0.1111, 0.9583, 0.1667, 0.3333, 0.1667, 0.375, 0.1111, 0.375, 0.1111, 0.3333, 0.1667, 0.625, 0.1667, 0.6667, 0.1111, 0.6667, 0.1111, 0.625, 0.1389, 0.0, 0.1667, 0.04167, 0.1111, 0.04167, 0.1667, 0.9167, 0.1667, 0.9583, 0.1111, 0.9583, 0.1111, 0.9167, 0.1667, 0.2917, 0.1667, 0.3333, 0.1111, 0.3333, 0.1111, 0.2917, 0.1667, 0.5833, 0.1667, 0.625, 0.1111, 0.625, 0.1111, 0.5833, 0.1667, 0.875, 0.1667, 0.9167, 0.1111, 0.9167, 0.1111, 0.875, 0.1667, 0.25, 0.1667, 0.2917, 0.1111, 0.2917, 0.1111, 0.25, 0.1667, 0.5417, 0.1667, 0.5833, 0.1111, 0.5833, 0.1111, 0.5417, 0.1667, 0.8333, 0.1667, 0.875, 0.1111, 0.875, 0.1111, 0.8333, 0.1667, 0.2083, 0.1667, 0.25, 0.1111, 0.25, 0.1111, 0.2083, 0.1667, 0.5, 0.1667, 0.5417, 0.1111, 0.5417, 0.1111, 0.5, 0.1667, 0.7917, 0.1667, 0.8333, 0.1111, 0.8333, 0.1111, 0.7917, 0.1667, 0.1667, 0.1667, 0.2083, 0.1111, 0.2083, 0.1111, 0.1667, 0.1667, 0.4583, 0.1667, 0.5, 0.1111, 0.5, 0.1111, 0.4583, 0.1667, 0.75, 0.1667, 0.7917, 0.1111, 0.7917, 0.1111, 0.75, 0.1111, 0.625, 0.1111, 0.6667, 0.05556, 0.6667, 0.05556, 0.625, 0.08333, 0.0, 0.1111, 0.04167, 0.05556, 0.04167, 0.1111, 0.9167, 0.1111, 0.9583, 0.05556, 0.9583, 0.05556, 0.9167, 0.1111, 0.2917, 0.1111, 0.3333, 0.05556, 0.3333, 0.05556, 0.2917, 0.1111, 0.5833, 0.1111, 0.625, 0.05556, 0.625, 0.05556, 0.5833, 0.1111, 0.875, 0.1111, 0.9167, 0.05556, 0.9167, 0.05556, 0.875, 0.1111, 0.25, 0.1111, 0.2917, 0.05556, 0.2917, 0.05556, 0.25, 0.1111, 0.5417, 0.1111, 0.5833, 0.05556, 0.5833, 0.05556, 0.5417, 0.1111, 0.8333, 0.1111, 0.875, 0.05556, 0.875, 0.05556, 0.8333, 0.1111, 0.2083, 0.1111, 0.25, 0.05556, 0.25, 0.05556, 0.2083, 0.1111, 0.5, 0.1111, 0.5417, 0.05556, 0.5417, 0.05556, 0.5, 0.1111, 0.7917, 0.1111, 0.8333, 0.05556, 0.8333, 0.05556, 0.7917, 0.1111, 0.1667, 0.1111, 0.2083, 0.05556, 0.2083, 0.05556, 0.1667, 0.1111, 0.4583, 0.1111, 0.5, 0.05556, 0.5, 0.05556, 0.4583, 0.1111, 0.75, 0.1111, 0.7917, 0.05556, 0.7917, 0.05556, 0.75, 0.1111, 0.125, 0.1111, 0.1667, 0.05556, 0.1667, 0.05556, 0.125, 0.1111, 0.4167, 0.1111, 0.4583, 0.05556, 0.4583, 0.05556, 0.4167, 0.1111, 0.7083, 0.1111, 0.75, 0.05556, 0.75, 0.05556, 0.7083, 0.1111, 0.08333, 0.1111, 0.125, 0.05556, 0.125, 0.05556, 0.08333, 0.1111, 0.375, 0.1111, 0.4167, 0.05556, 0.4167, 0.05556, 0.375, 0.1111, 0.6667, 0.1111, 0.7083, 0.05556, 0.7083, 0.05556, 0.6667, 0.1111, 0.04167, 0.1111, 0.08333, 0.05556, 0.08333, 0.05556, 0.04167, 0.1111, 0.9583, 0.08333, 1.0, 0.05556, 0.9583, 0.1111, 0.3333, 0.1111, 0.375, 0.05556, 0.375, 0.05556, 0.3333, 0.05556, 0.5, 0.05556, 0.5417, 0.0, 0.5417, 0.0, 0.5, 0.05556, 0.7917, 0.05556, 0.8333, 0.0, 0.8333, 0.0, 0.7917, 0.05556, 0.1667, 0.05556, 0.2083, 0.0, 0.2083, 0.0, 0.1667, 0.05556, 0.4583, 0.05556, 0.5, 0.0, 0.5, 0.0, 0.4583, 0.05556, 0.75, 0.05556, 0.7917, 0.0, 0.7917, 0.0, 0.75, 0.05556, 0.125, 0.05556, 0.1667, 0.0, 0.1667, 2.98e-08, 0.125, 0.05556, 0.4167, 0.05556, 0.4583, 0.0, 0.4583, 0.0, 0.4167, 0.05556, 0.7083, 0.05556, 0.75, 0.0, 0.75, 0.0, 0.7083, 0.05556, 0.08333, 0.05556, 0.125, 2.98e-08, 0.125, 0.0, 0.08333, 0.05556, 0.375, 0.05556, 0.4167, 0.0, 0.4167, 2.98e-08, 0.375, 0.05556, 0.6667, 0.05556, 0.7083, 0.0, 0.7083, 2.98e-08, 0.6667, 0.05556, 0.04167, 0.05556, 0.08333, 0.0, 0.08333, 0.0, 0.04167, 0.05556, 0.9583, 0.02778, 1.0, 0.0, 0.9583, 0.05556, 0.3333, 0.05556, 0.375, 2.98e-08, 0.375, 2.98e-08, 0.3333, 0.05556, 0.625, 0.05556, 0.6667, 2.98e-08, 0.6667, 2.98e-08, 0.625, 0.02778, 0.0, 0.05556, 0.04167, 0.0, 0.04167, 0.05556, 0.9167, 0.05556, 0.9583, 0.0, 0.9583, 0.0, 0.9167, 0.05556, 0.2917, 0.05556, 0.3333, 2.98e-08, 0.3333, 0.0, 0.2917, 0.05556, 0.5833, 0.05556, 0.625, 2.98e-08, 0.625, 0.0, 0.5833, 0.05556, 0.875, 0.05556, 0.9167, 0.0, 0.9167, 2.98e-08, 0.875, 0.05556, 0.25, 0.05556, 0.2917, 0.0, 0.2917, 0.0, 0.25, 0.05556, 0.5417, 0.05556, 0.5833, 0.0, 0.5833, 0.0, 0.5417, 0.05556, 0.8333, 0.05556, 0.875, 2.98e-08, 0.875, 0.0, 0.8333, 0.05556, 0.2083, 0.05556, 0.25, 0.0, 0.25, 0.0, 0.2083, 1.0, 0.08333, 1.0, 0.125, 0.9444, 0.125, 0.9444, 0.08333, 1.0, 0.375, 1.0, 0.4167, 0.9444, 0.4167, 0.9444, 0.375, 1.0, 0.6667, 1.0, 0.7083, 0.9444, 0.7083, 0.9444, 0.6667, 1.0, 0.04167, 1.0, 0.08333, 0.9444, 0.08333, 0.9444, 0.04167, 1.0, 0.9583, 0.9722, 1.0, 0.9444, 0.9583, 1.0, 0.3333, 1.0, 0.375, 0.9444, 0.375, 0.9444, 0.3333, 1.0, 0.625, 1.0, 0.6667, 0.9444, 0.6667, 0.9444, 0.625, 0.9722, 0.0, 1.0, 0.04167, 0.9444, 0.04167, 1.0, 0.9167, 1.0, 0.9583, 0.9444, 0.9583, 0.9444, 0.9167, 1.0, 0.2917, 1.0, 0.3333, 0.9444, 0.3333, 0.9444, 0.2917, 1.0, 0.5833, 1.0, 0.625, 0.9444, 0.625, 0.9444, 0.5833, 1.0, 0.875, 1.0, 0.9167, 0.9444, 0.9167, 0.9444, 0.875, 1.0, 0.25, 1.0, 0.2917, 0.9444, 0.2917, 0.9444, 0.25, 1.0, 0.5417, 1.0, 0.5833, 0.9444, 0.5833, 0.9444, 0.5417, 1.0, 0.8333, 1.0, 0.875, 0.9444, 0.875, 0.9444, 0.8333, 1.0, 0.2083, 1.0, 0.25, 0.9444, 0.25, 0.9444, 0.2083, 1.0, 0.5, 1.0, 0.5417, 0.9444, 0.5417, 0.9444, 0.5, 1.0, 0.7917, 1.0, 0.8333, 0.9444, 0.8333, 0.9444, 0.7917, 1.0, 0.1667, 1.0, 0.2083, 0.9444, 0.2083, 0.9444, 0.1667, 1.0, 0.4583, 1.0, 0.5, 0.9444, 0.5, 0.9444, 0.4583, 1.0, 0.75, 1.0, 0.7917, 0.9444, 0.7917, 0.9444, 0.75, 1.0, 0.125, 1.0, 0.1667, 0.9444, 0.1667, 0.9444, 0.125, 1.0, 0.4167, 1.0, 0.4583, 0.9444, 0.4583, 0.9444, 0.4167, 1.0, 0.7083, 1.0, 0.75, 0.9444, 0.75, 0.9444, 0.7083, 0.9444, 0.5833, 0.9444, 0.625, 0.8889, 0.625, 0.8889, 0.5833, 0.9444, 0.875, 0.9444, 0.9167, 0.8889, 0.9167, 0.8889, 0.875, 0.9444, 0.25, 0.9444, 0.2917, 0.8889, 0.2917, 0.8889, 0.25, 0.9444, 0.5417, 0.9444, 0.5833, 0.8889, 0.5833, 0.8889, 0.5417, 0.9444, 0.8333, 0.9444, 0.875, 0.8889, 0.875, 0.8889, 0.8333, 0.9444, 0.2083, 0.9444, 0.25, 0.8889, 0.25, 0.8889, 0.2083, 0.9444, 0.5, 0.9444, 0.5417, 0.8889, 0.5417, 0.8889, 0.5, 0.9444, 0.7917, 0.9444, 0.8333, 0.8889, 0.8333, 0.8889, 0.7917, 0.9444, 0.1667, 0.9444, 0.2083, 0.8889, 0.2083, 0.8889, 0.1667, 0.9444, 0.4583, 0.9444, 0.5, 0.8889, 0.5, 0.8889, 0.4583, 0.9444, 0.75, 0.9444, 0.7917, 0.8889, 0.7917, 0.8889, 0.75, 0.9444, 0.125, 0.9444, 0.1667, 0.8889, 0.1667, 0.8889, 0.125, 0.9444, 0.4167, 0.9444, 0.4583, 0.8889, 0.4583, 0.8889, 0.4167, 0.9444, 0.7083, 0.9444, 0.75, 0.8889, 0.75, 0.8889, 0.7083, 0.9444, 0.08333, 0.9444, 0.125, 0.8889, 0.125, 0.8889, 0.08333, 0.9444, 0.375, 0.9444, 0.4167, 0.8889, 0.4167, 0.8889, 0.375, 0.9444, 0.6667, 0.9444, 0.7083, 0.8889, 0.7083, 0.8889, 0.6667, 0.9444, 0.04167, 0.9444, 0.08333, 0.8889, 0.08333, 0.8889, 0.04167, 0.9444, 0.9583, 0.9167, 1.0, 0.8889, 0.9583, 0.9444, 0.3333, 0.9444, 0.375, 0.8889, 0.375, 0.8889, 0.3333, 0.9444, 0.625, 0.9444, 0.6667, 0.8889, 0.6667, 0.8889, 0.625, 0.9167, 0.0, 0.9444, 0.04167, 0.8889, 0.04167, 0.9444, 0.9167, 0.9444, 0.9583, 0.8889, 0.9583, 0.8889, 0.9167, 0.9444, 0.2917, 0.9444, 0.3333, 0.8889, 0.3333, 0.8889, 0.2917, 0.8889, 0.4583, 0.8889, 0.5, 0.8333, 0.5, 0.8333, 0.4583, 0.8889, 0.75, 0.8889, 0.7917, 0.8333, 0.7917, 0.8333, 0.75, 0.8889, 0.125, 0.8889, 0.1667, 0.8333, 0.1667, 0.8333, 0.125, 0.8889, 0.4167, 0.8889, 0.4583, 0.8333, 0.4583, 0.8333, 0.4167, 0.8889, 0.7083, 0.8889, 0.75, 0.8333, 0.75, 0.8333, 0.7083, 0.8889, 0.08333, 0.8889, 0.125, 0.8333, 0.125, 0.8333, 0.08333, 0.8889, 0.375, 0.8889, 0.4167, 0.8333, 0.4167, 0.8333, 0.375, 0.8889, 0.6667, 0.8889, 0.7083, 0.8333, 0.7083, 0.8333, 0.6667, 0.8889, 0.04167, 0.8889, 0.08333, 0.8333, 0.08333, 0.8333, 0.04167, 0.8889, 0.9583, 0.8611, 1.0, 0.8333, 0.9583, 0.8889, 0.3333, 0.8889, 0.375, 0.8333, 0.375, 0.8333, 0.3333, 0.8889, 0.625, 0.8889, 0.6667, 0.8333, 0.6667, 0.8333, 0.625, 0.8611, 0.0, 0.8889, 0.04167, 0.8333, 0.04167, 0.8889, 0.9167, 0.8889, 0.9583, 0.8333, 0.9583, 0.8333, 0.9167, 0.8889, 0.2917, 0.8889, 0.3333, 0.8333, 0.3333, 0.8333, 0.2917, 0.8889, 0.5833, 0.8889, 0.625, 0.8333, 0.625, 0.8333, 0.5833, 0.8889, 0.875, 0.8889, 0.9167, 0.8333, 0.9167, 0.8333, 0.875, 0.8889, 0.25, 0.8889, 0.2917, 0.8333, 0.2917, 0.8333, 0.25, 0.8889, 0.5417, 0.8889, 0.5833, 0.8333, 0.5833, 0.8333, 0.5417, 0.8889, 0.8333, 0.8889, 0.875, 0.8333, 0.875, 0.8333, 0.8333, 0.8889, 0.2083, 0.8889, 0.25, 0.8333, 0.25, 0.8333, 0.2083, 0.8889, 0.5, 0.8889, 0.5417, 0.8333, 0.5417, 0.8333, 0.5, 0.8889, 0.7917, 0.8889, 0.8333, 0.8333, 0.8333, 0.8333, 0.7917, 0.8889, 0.1667, 0.8889, 0.2083, 0.8333, 0.2083, 0.8333, 0.1667, 0.8333, 0.04167, 0.8333, 0.08333, 0.7778, 0.08333, 0.7778, 0.04167, 0.8333, 0.9583, 0.8056, 1.0, 0.7778, 0.9583, 0.8333, 0.3333, 0.8333, 0.375, 0.7778, 0.375, 0.7778, 0.3333, 0.8333, 0.625, 0.8333, 0.6667, 0.7778, 0.6667, 0.7778, 0.625, 0.8056, 0.0, 0.8333, 0.04167, 0.7778, 0.04167, 0.8333, 0.9167, 0.8333, 0.9583, 0.7778, 0.9583, 0.7778, 0.9167, 0.8333, 0.2917, 0.8333, 0.3333, 0.7778, 0.3333, 0.7778, 0.2917, 0.8333, 0.5833, 0.8333, 0.625, 0.7778, 0.625, 0.7778, 0.5833, 0.8333, 0.875, 0.8333, 0.9167, 0.7778, 0.9167, 0.7778, 0.875, 0.8333, 0.25, 0.8333, 0.2917, 0.7778, 0.2917, 0.7778, 0.25, 0.8333, 0.5417, 0.8333, 0.5833, 0.7778, 0.5833, 0.7778, 0.5417, 0.8333, 0.8333, 0.8333, 0.875, 0.7778, 0.875, 0.7778, 0.8333, 0.8333, 0.2083, 0.8333, 0.25, 0.7778, 0.25, 0.7778, 0.2083, 0.8333, 0.5, 0.8333, 0.5417, 0.7778, 0.5417, 0.7778, 0.5, 0.8333, 0.7917, 0.8333, 0.8333, 0.7778, 0.8333, 0.7778, 0.7917, 0.8333, 0.1667, 0.8333, 0.2083, 0.7778, 0.2083, 0.7778, 0.1667, 0.8333, 0.4583, 0.8333, 0.5, 0.7778, 0.5, 0.7778, 0.4583, 0.8333, 0.75, 0.8333, 0.7917, 0.7778, 0.7917, 0.7778, 0.75, 0.8333, 0.125, 0.8333, 0.1667, 0.7778, 0.1667, 0.7778, 0.125, 0.8333, 0.4167, 0.8333, 0.4583, 0.7778, 0.4583, 0.7778, 0.4167, 0.8333, 0.7083, 0.8333, 0.75, 0.7778, 0.75, 0.7778, 0.7083, 0.8333, 0.08333, 0.8333, 0.125, 0.7778, 0.125, 0.7778, 0.08333, 0.8333, 0.375, 0.8333, 0.4167, 0.7778, 0.4167, 0.7778, 0.375, 0.8333, 0.6667, 0.8333, 0.7083, 0.7778, 0.7083, 0.7778, 0.6667, 0.7778, 0.5417, 0.7778, 0.5833, 0.7222, 0.5833, 0.7222, 0.5417, 0.7778, 0.8333, 0.7778, 0.875, 0.7222, 0.875, 0.7222, 0.8333, 0.7778, 0.2083, 0.7778, 0.25, 0.7222, 0.25, 0.7222, 0.2083, 0.7778, 0.5, 0.7778, 0.5417, 0.7222, 0.5417, 0.7222, 0.5, 0.7778, 0.7917, 0.7778, 0.8333, 0.7222, 0.8333, 0.7222, 0.7917, 0.7778, 0.1667, 0.7778, 0.2083, 0.7222, 0.2083, 0.7222, 0.1667, 0.7778, 0.4583, 0.7778, 0.5, 0.7222, 0.5, 0.7222, 0.4583, 0.7778, 0.75, 0.7778, 0.7917, 0.7222, 0.7917, 0.7222, 0.75, 0.7778, 0.125, 0.7778, 0.1667, 0.7222, 0.1667, 0.7222, 0.125, 0.7778, 0.4167, 0.7778, 0.4583, 0.7222, 0.4583, 0.7222, 0.4167, 0.7778, 0.7083, 0.7778, 0.75, 0.7222, 0.75, 0.7222, 0.7083, 0.7778, 0.08333, 0.7778, 0.125, 0.7222, 0.125, 0.7222, 0.08333, 0.7778, 0.375, 0.7778, 0.4167, 0.7222, 0.4167, 0.7222, 0.375, 0.7778, 0.6667, 0.7778, 0.7083, 0.7222, 0.7083, 0.7222, 0.6667, 0.7778, 0.04167, 0.7778, 0.08333, 0.7222, 0.08333, 0.7222, 0.04167, 0.7778, 0.9583, 0.75, 1.0, 0.7222, 0.9583, 0.7778, 0.3333, 0.7778, 0.375, 0.7222, 0.375, 0.7222, 0.3333, 0.7778, 0.625, 0.7778, 0.6667, 0.7222, 0.6667, 0.7222, 0.625, 0.75, 0.0, 0.7778, 0.04167, 0.7222, 0.04167, 0.7778, 0.9167, 0.7778, 0.9583, 0.7222, 0.9583, 0.7222, 0.9167, 0.7778, 0.2917, 0.7778, 0.3333, 0.7222, 0.3333, 0.7222, 0.2917, 0.7778, 0.5833, 0.7778, 0.625, 0.7222, 0.625, 0.7222, 0.5833, 0.7778, 0.875, 0.7778, 0.9167, 0.7222, 0.9167, 0.7222, 0.875, 0.7778, 0.25, 0.7778, 0.2917, 0.7222, 0.2917, 0.7222, 0.25])
me_sphere_001.materials.append(mat_material_001)
me_sphere_001.update()

# ---- objects
ob_light = bpy.data.objects.new('Light', light_light)
ob_camera = bpy.data.objects.new('Camera', cam_camera)
ob_fruit = bpy.data.objects.new('fruit', me_sphere_001)

# ---- transforms, parenting, visibility, modifiers, constraints
ob_light.location = (4.076, 1.005, 5.904)
ob_light.rotation_euler = (0.6503, 0.05522, 1.866)
ob_light.lock_rotations_4d = False
ob_light.empty_display_type = 'ARROWS'
ob_light.color = (0.0, 0.0, 0.0, 0.0)
ob_light.lineart.crease_threshold = 0.0
ob_camera.location = (7.359, -6.926, 4.958)
ob_camera.rotation_euler = (1.109, 0.0, 0.8149)
ob_camera.lock_rotations_4d = False
ob_camera.empty_display_type = 'ARROWS'
ob_camera.color = (0.0, 0.0, 0.0, 0.0)
ob_camera.display_type = 'WIRE'
ob_camera.lineart.crease_threshold = 0.0
ob_fruit.location = (0.2975, 0.0, 0.0)
ob_fruit.rotation_euler = (-0.0, -1.571, 0.0)
_m = ob_fruit.modifiers.new('Decimate', 'DECIMATE')
_m.ratio = 0.25

# ---- collection membership
col_collection.objects.link(ob_light)
col_collection.objects.link(ob_camera)
col_collection.objects.link(ob_fruit)

# ---- scene / render settings (as saved in the file)
scene.camera = ob_camera
scene.frame_start = 1; scene.frame_end = 250; scene.frame_set(1)
scene.render.engine = 'BLENDER_EEVEE_NEXT'
scene.cycles.sampling_pattern = 'TABULATED_SOBOL'
bpy.context.view_layer.update()
